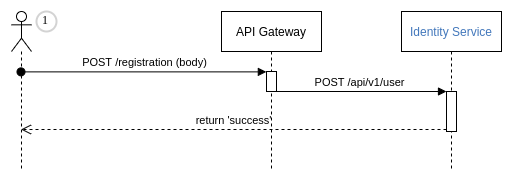

The diagram above was exported from draw.io. Its source (the exported page's mxGraphModel, read from the mxfile embedded in the PNG):
<mxGraphModel dx="1390" dy="777" grid="1" gridSize="10" guides="1" tooltips="1" connect="1" arrows="1" fold="1" page="1" pageScale="1" pageWidth="827" pageHeight="1169" math="0" shadow="0">
  <root>
    <mxCell id="0" />
    <mxCell id="1" parent="0" />
    <mxCell id="2" value="" style="shape=umlLifeline;participant=umlActor;perimeter=lifelinePerimeter;whiteSpace=wrap;html=1;container=1;collapsible=0;recursiveResize=0;verticalAlign=top;spacingTop=36;outlineConnect=0;" vertex="1" parent="1">
      <mxGeometry x="80" y="40" width="20" height="160" as="geometry" />
    </mxCell>
    <mxCell id="3" value="API Gateway" style="shape=umlLifeline;perimeter=lifelinePerimeter;whiteSpace=wrap;html=1;container=1;collapsible=0;recursiveResize=0;outlineConnect=0;fillColor=#ffffff;" vertex="1" parent="1">
      <mxGeometry x="290" y="40" width="100" height="160" as="geometry" />
    </mxCell>
    <mxCell id="4" value="" style="html=1;points=[];perimeter=orthogonalPerimeter;fillColor=#ffffff;" vertex="1" parent="3">
      <mxGeometry x="45" y="60" width="10" height="20" as="geometry" />
    </mxCell>
    <mxCell id="5" value="&lt;span style=&quot;color: rgb(66 , 119 , 187) ; background-color: rgb(255 , 255 , 255)&quot;&gt;Identity Service&lt;/span&gt;" style="shape=umlLifeline;perimeter=lifelinePerimeter;whiteSpace=wrap;html=1;container=1;collapsible=0;recursiveResize=0;outlineConnect=0;fillColor=#ffffff;" vertex="1" parent="1">
      <mxGeometry x="470" y="40" width="100" height="160" as="geometry" />
    </mxCell>
    <mxCell id="6" value="" style="html=1;points=[];perimeter=orthogonalPerimeter;fillColor=#ffffff;" vertex="1" parent="5">
      <mxGeometry x="45" y="80" width="10" height="40" as="geometry" />
    </mxCell>
    <mxCell id="7" value="POST /api/v1/user" style="html=1;verticalAlign=bottom;endArrow=block;entryX=0;entryY=0;" edge="1" source="3" target="6" parent="1">
      <mxGeometry relative="1" as="geometry">
        <mxPoint x="420" y="290" as="sourcePoint" />
      </mxGeometry>
    </mxCell>
    <mxCell id="8" value="return 'success'" style="html=1;verticalAlign=bottom;endArrow=open;dashed=1;endSize=8;exitX=0;exitY=0.95;" edge="1" source="6" target="2" parent="1">
      <mxGeometry relative="1" as="geometry">
        <mxPoint x="420" y="366" as="targetPoint" />
      </mxGeometry>
    </mxCell>
    <mxCell id="9" value="POST /registration (body)" style="html=1;verticalAlign=bottom;startArrow=oval;endArrow=block;startSize=8;entryX=-0.014;entryY=0.019;entryDx=0;entryDy=0;entryPerimeter=0;" edge="1" source="2" target="4" parent="1">
      <mxGeometry relative="1" as="geometry">
        <mxPoint x="150" y="120" as="sourcePoint" />
      </mxGeometry>
    </mxCell>
    <mxCell id="10" value="1" style="ellipse;whiteSpace=wrap;html=1;aspect=fixed;strokeWidth=2;fontFamily=Tahoma;spacingBottom=4;spacingRight=2;strokeColor=#d3d3d3;fillColor=#ffffff;" vertex="1" parent="1">
      <mxGeometry x="105" y="40" width="20" height="20" as="geometry" />
    </mxCell>
  </root>
</mxGraphModel>